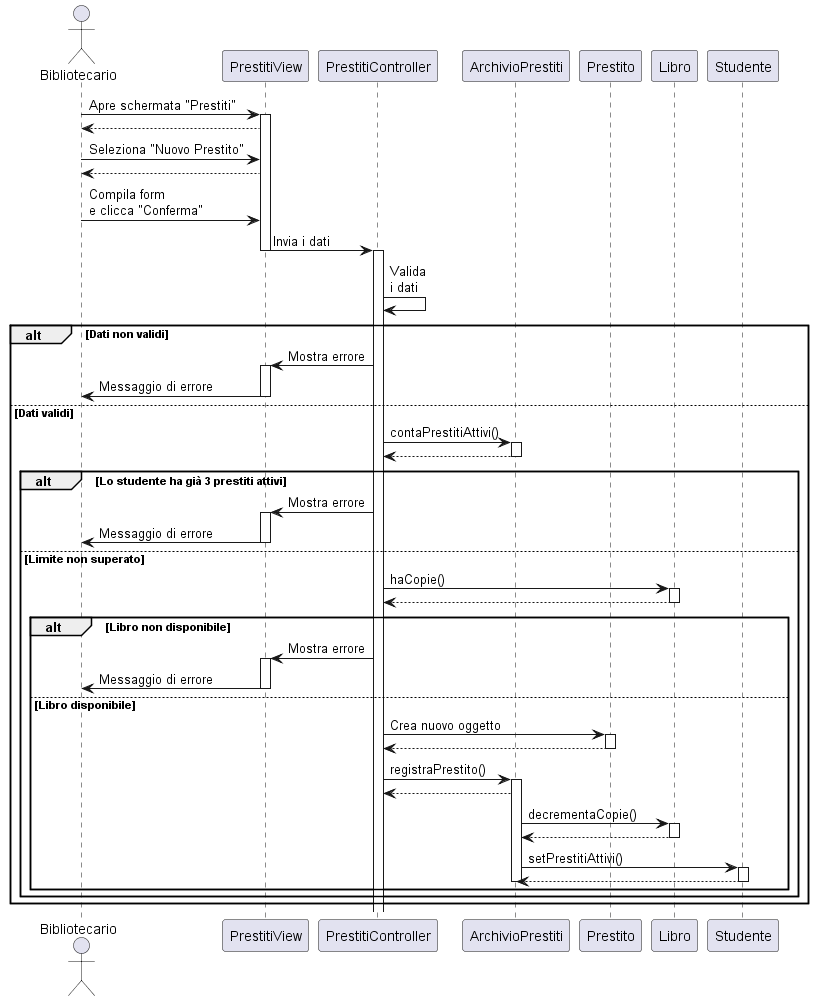

The diagram above was rendered by PlantUML. Its source (embedded in the PNG):
@startuml

actor Bibliotecario

participant "PrestitiView" as View
participant "PrestitiController" as Controller
participant "ArchivioPrestiti" as Archivio
participant Prestito
participant Libro
participant Studente

Bibliotecario -> View: Apre schermata "Prestiti"
activate View
View --> Bibliotecario: 
Bibliotecario -> View: Seleziona "Nuovo Prestito"
View --> Bibliotecario: 
Bibliotecario -> View: Compila form\ne clicca "Conferma"

View -> Controller: Invia i dati
deactivate View

activate Controller
Controller -> Controller: Valida\ni dati
alt Dati non validi
    Controller -> View: Mostra errore
    activate View
    View -> Bibliotecario: Messaggio di errore
    deactivate View
else Dati validi
    Controller -> Archivio: contaPrestitiAttivi()
    activate Archivio
    Archivio --> Controller:
    deactivate Archivio 
    alt Lo studente ha già 3 prestiti attivi
        Controller -> View: Mostra errore
        activate View
        View -> Bibliotecario: Messaggio di errore
        deactivate View
    else Limite non superato
        Controller -> Libro: haCopie()
        activate Libro
        Libro --> Controller:
        deactivate Libro
        alt Libro non disponibile
            Controller -> View: Mostra errore
            activate View
            View -> Bibliotecario: Messaggio di errore
            deactivate View
        else Libro disponibile
            Controller -> Prestito: Crea nuovo oggetto
            activate Prestito
            Prestito --> Controller:
            deactivate Prestito
            Controller -> Archivio: registraPrestito()
            activate Archivio
            Archivio --> Controller:
            Archivio -> Libro: decrementaCopie()
            activate Libro
            Libro --> Archivio:
            deactivate Libro
            Archivio -> Studente: setPrestitiAttivi()
            activate Studente
            Studente --> Archivio:
            deactivate Studente
            deactivate Archivio
        end
    end
end

@enduml